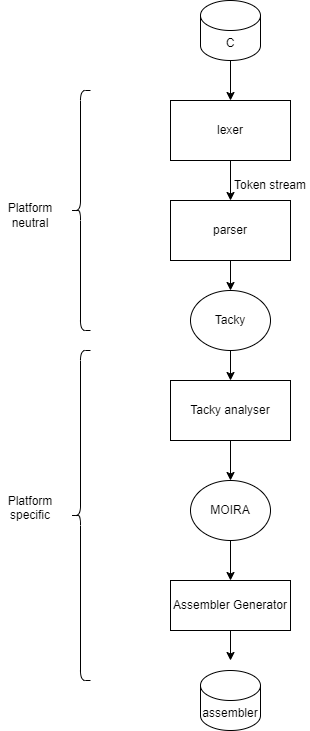

The diagram above was exported from draw.io. Its source (the exported page's mxGraphModel, read from the mxfile embedded in the PNG):
<mxGraphModel dx="1151" dy="907" grid="1" gridSize="10" guides="1" tooltips="1" connect="1" arrows="1" fold="1" page="1" pageScale="1" pageWidth="850" pageHeight="1100" math="0" shadow="0">
  <root>
    <mxCell id="0" />
    <mxCell id="1" parent="0" />
    <mxCell id="2" value="lexer" style="rounded=0;whiteSpace=wrap;html=1;" parent="1" vertex="1">
      <mxGeometry x="170" y="170" width="120" height="60" as="geometry" />
    </mxCell>
    <mxCell id="3" value="" style="endArrow=classic;html=1;entryX=0.5;entryY=0;entryDx=0;entryDy=0;" parent="1" target="2" edge="1">
      <mxGeometry width="50" height="50" relative="1" as="geometry">
        <mxPoint x="230" y="100" as="sourcePoint" />
        <mxPoint x="190" y="120" as="targetPoint" />
      </mxGeometry>
    </mxCell>
    <mxCell id="4" value="parser" style="rounded=0;whiteSpace=wrap;html=1;" parent="1" vertex="1">
      <mxGeometry x="170" y="270" width="120" height="60" as="geometry" />
    </mxCell>
    <mxCell id="8" value="MOIRA" style="ellipse;whiteSpace=wrap;html=1;" parent="1" vertex="1">
      <mxGeometry x="190" y="550" width="80" height="60" as="geometry" />
    </mxCell>
    <mxCell id="9" value="" style="endArrow=classic;html=1;entryX=0.5;entryY=0;entryDx=0;entryDy=0;exitX=0.5;exitY=1;exitDx=0;exitDy=0;" parent="1" source="2" target="4" edge="1">
      <mxGeometry width="50" height="50" relative="1" as="geometry">
        <mxPoint x="290" y="410" as="sourcePoint" />
        <mxPoint x="340" y="360" as="targetPoint" />
      </mxGeometry>
    </mxCell>
    <mxCell id="10" value="Token stream" style="text;html=1;align=center;verticalAlign=middle;whiteSpace=wrap;rounded=0;" parent="1" vertex="1">
      <mxGeometry x="230" y="240" width="80" height="30" as="geometry" />
    </mxCell>
    <mxCell id="12" value="" style="endArrow=classic;html=1;exitX=0.5;exitY=1;exitDx=0;exitDy=0;entryX=0.5;entryY=0;entryDx=0;entryDy=0;" parent="1" source="4" edge="1">
      <mxGeometry width="50" height="50" relative="1" as="geometry">
        <mxPoint x="290" y="410" as="sourcePoint" />
        <mxPoint x="230" y="360" as="targetPoint" />
      </mxGeometry>
    </mxCell>
    <mxCell id="14" value="Tacky" style="ellipse;whiteSpace=wrap;html=1;" parent="1" vertex="1">
      <mxGeometry x="190" y="360" width="80" height="60" as="geometry" />
    </mxCell>
    <mxCell id="16" value="Tacky analyser" style="rounded=0;whiteSpace=wrap;html=1;" parent="1" vertex="1">
      <mxGeometry x="170" y="450" width="120" height="60" as="geometry" />
    </mxCell>
    <mxCell id="17" value="" style="endArrow=classic;html=1;entryX=0.5;entryY=0;entryDx=0;entryDy=0;exitX=0.5;exitY=1;exitDx=0;exitDy=0;" parent="1" source="16" target="8" edge="1">
      <mxGeometry width="50" height="50" relative="1" as="geometry">
        <mxPoint x="290" y="660" as="sourcePoint" />
        <mxPoint x="340" y="610" as="targetPoint" />
      </mxGeometry>
    </mxCell>
    <mxCell id="18" value="" style="endArrow=classic;html=1;entryX=0.5;entryY=0;entryDx=0;entryDy=0;exitX=0.5;exitY=1;exitDx=0;exitDy=0;" parent="1" source="14" target="16" edge="1">
      <mxGeometry width="50" height="50" relative="1" as="geometry">
        <mxPoint x="290" y="660" as="sourcePoint" />
        <mxPoint x="340" y="610" as="targetPoint" />
      </mxGeometry>
    </mxCell>
    <mxCell id="19" value="Assembler Generator" style="rounded=0;whiteSpace=wrap;html=1;" parent="1" vertex="1">
      <mxGeometry x="170" y="650" width="120" height="50" as="geometry" />
    </mxCell>
    <mxCell id="20" value="" style="endArrow=classic;html=1;" parent="1" edge="1">
      <mxGeometry width="50" height="50" relative="1" as="geometry">
        <mxPoint x="230" y="700" as="sourcePoint" />
        <mxPoint x="230" y="730" as="targetPoint" />
      </mxGeometry>
    </mxCell>
    <mxCell id="21" value="assembler" style="shape=cylinder3;whiteSpace=wrap;html=1;boundedLbl=1;backgroundOutline=1;size=15;" parent="1" vertex="1">
      <mxGeometry x="200" y="740" width="60" height="60" as="geometry" />
    </mxCell>
    <mxCell id="22" value="C" style="shape=cylinder3;whiteSpace=wrap;html=1;boundedLbl=1;backgroundOutline=1;size=15;" parent="1" vertex="1">
      <mxGeometry x="200" y="70" width="60" height="60" as="geometry" />
    </mxCell>
    <mxCell id="23" value="" style="endArrow=classic;html=1;entryX=0.5;entryY=0;entryDx=0;entryDy=0;exitX=0.5;exitY=1;exitDx=0;exitDy=0;" parent="1" target="19" edge="1" source="8">
      <mxGeometry width="50" height="50" relative="1" as="geometry">
        <mxPoint x="230" y="770" as="sourcePoint" />
        <mxPoint x="280" y="720" as="targetPoint" />
      </mxGeometry>
    </mxCell>
    <mxCell id="26" value="" style="shape=curlyBracket;whiteSpace=wrap;html=1;rounded=1;labelPosition=left;verticalLabelPosition=middle;align=right;verticalAlign=middle;" parent="1" vertex="1">
      <mxGeometry x="70" y="160" width="20" height="240" as="geometry" />
    </mxCell>
    <mxCell id="28" value="Platform neu&lt;span style=&quot;background-color: transparent;&quot;&gt;tral&lt;/span&gt;" style="text;html=1;align=center;verticalAlign=middle;whiteSpace=wrap;rounded=0;" parent="1" vertex="1">
      <mxGeometry y="270" width="60" height="30" as="geometry" />
    </mxCell>
    <mxCell id="29" value="" style="shape=curlyBracket;whiteSpace=wrap;html=1;rounded=1;labelPosition=left;verticalLabelPosition=middle;align=right;verticalAlign=middle;" parent="1" vertex="1">
      <mxGeometry x="70" y="420" width="20" height="330" as="geometry" />
    </mxCell>
    <mxCell id="30" value="Platform specific&lt;div&gt;&lt;br&gt;&lt;/div&gt;" style="text;html=1;align=center;verticalAlign=middle;whiteSpace=wrap;rounded=0;" parent="1" vertex="1">
      <mxGeometry y="570" width="60" height="30" as="geometry" />
    </mxCell>
  </root>
</mxGraphModel>